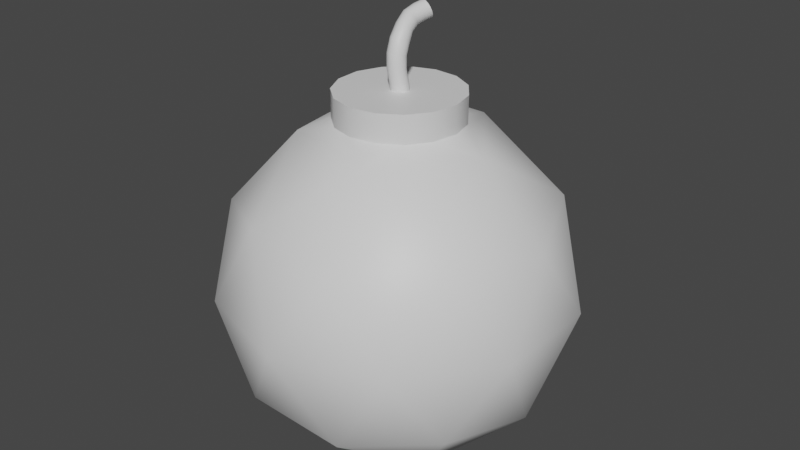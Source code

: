 # Source: bomb.blend  (saved by Blender 2.90.8; exported with 4.5.12 LTS)
import bpy
from mathutils import Matrix  # noqa: F401  (used for matrix-valued properties, if any)

bpy.ops.wm.read_factory_settings(use_empty=True)
scene = bpy.context.scene
scene.name = 'Scene'

# ---- collections
col_collection = bpy.data.collections.new('Collection'); scene.collection.children.link(col_collection)

# ---- materials (node trees are filled in below, after node groups)
mat_metal = bpy.data.materials.new('Metal')
mat_metal.use_transparent_shadow = False
mat_whick = bpy.data.materials.new('Whick')
mat_whick.use_transparent_shadow = False

# ---- material node trees
mat_metal.use_nodes = True; mat_metal.node_tree.nodes.clear()
_N = mat_metal.node_tree.nodes; _L = mat_metal.node_tree.links
n0 = _N.new('ShaderNodeBsdfPrincipled'); n0.name = 'Principled BSDF'; n0.location = (10, 300)
n0.distribution = 'GGX'
n0.subsurface_method = 'BURLEY'
n0.inputs[3].default_value = 1.45
n0.inputs[27].default_value = (0.0, 0.0, 0.0, 1.0)
n0.inputs[28].default_value = 1.0
n1 = _N.new('ShaderNodeOutputMaterial'); n1.name = 'Material Output'; n1.location = (300, 300)
_L.new(n0.outputs[0], n1.inputs[0])
n1.is_active_output = True
mat_whick.use_nodes = True; mat_whick.node_tree.nodes.clear()
_N = mat_whick.node_tree.nodes; _L = mat_whick.node_tree.links
n0 = _N.new('ShaderNodeBsdfPrincipled'); n0.name = 'Principled BSDF'; n0.location = (10, 300)
n0.distribution = 'GGX'
n0.subsurface_method = 'BURLEY'
n0.inputs[3].default_value = 1.45
n0.inputs[27].default_value = (0.0, 0.0, 0.0, 1.0)
n0.inputs[28].default_value = 1.0
n1 = _N.new('ShaderNodeOutputMaterial'); n1.name = 'Material Output'; n1.location = (300, 300)
_L.new(n0.outputs[0], n1.inputs[0])
n1.is_active_output = True

# ---- world
world_world = bpy.data.worlds.new('World'); scene.world = world_world
world_world.use_nodes = True; world_world.node_tree.nodes.clear()
_N = world_world.node_tree.nodes; _L = world_world.node_tree.links
n0 = _N.new('ShaderNodeOutputWorld'); n0.name = 'World Output'; n0.location = (300, 300)
n1 = _N.new('ShaderNodeBackground'); n1.name = 'Background'; n1.location = (10, 300)
n1.inputs[0].default_value = (0.05088, 0.05088, 0.05088, 1.0)
_L.new(n1.outputs[0], n0.inputs[0])
n0.is_active_output = True
world_world.color = (0.05088, 0.05088, 0.05088)
world_world.use_sun_shadow = False
world_world.sun_shadow_jitter_overblur = 0.0

# ---- meshes
me_icosphere_001 = bpy.data.meshes.new('Icosphere.001')
me_icosphere_001.from_pydata([(0.0, 0.0, 0.0), (0.7236, -0.5257, 0.406), (-0.2764, -0.8506, 0.406), (-0.8944, 0.0, 0.406), (-0.2764, 0.8506, 0.406), (0.7236, 0.5257, 0.406), (0.2764, -0.8506, 1.3), (-0.7236, -0.5257, 1.3), (-0.7236, 0.5257, 1.3), (0.2764, 0.8506, 1.3), (0.8944, 0.0, 1.3), (-0.1625, -0.5, 0.0), (0.4253, -0.309, 0.0), (0.2629, -0.809, 0.3275), (0.8506, 0.0, 0.3275), (0.4253, 0.309, 0.0), (-0.5257, 0.0, 0.0), (-0.6882, -0.5, 0.3275), (-0.1625, 0.5, 0.0), (-0.6882, 0.5, 0.3275), (0.2629, 0.809, 0.3275), (0.9511, -0.309, 0.8532), (0.9511, 0.309, 0.8532), (0.0, -1.0, 0.8532), (0.5878, -0.809, 0.8532), (-0.9511, -0.309, 0.8532), (-0.5878, -0.809, 0.8532), (-0.5878, 0.809, 0.8532), (-0.9511, 0.309, 0.8532), (0.5878, 0.809, 0.8532), (0.0, 1.0, 0.8532), (0.6882, -0.5, 1.379), (-0.2629, -0.809, 1.379), (-0.8506, 0.0, 1.379), (-0.2629, 0.809, 1.379), (0.6882, 0.5, 1.379), (0.1625, -0.5, 1.704), (0.5257, 0.0, 1.704), (-0.4253, -0.309, 1.704), (-0.4253, 0.309, 1.704), (0.1625, 0.5, 1.704), (0.1176, -0.3299, 1.782), (-0.2774, -0.2138, 1.782), (-0.289, 0.1978, 1.782), (0.0988, 0.336, 1.782), (0.3501, 0.009866, 1.782), (0.2416, -0.2536, 1.782), (0.3238, -0.1334, 1.782), (-0.1665, -0.3081, 1.782), (-0.02678, -0.3492, 1.782), (-0.3445, 0.06314, 1.782), (-0.3404, -0.08244, 1.782), (-0.04641, 0.3472, 1.782), (-0.1836, 0.2983, 1.782), (0.3158, 0.1514, 1.782), (0.2269, 0.2668, 1.782), (0.3501, 0.009866, 1.936), (0.1176, -0.3299, 1.936), (-0.2774, -0.2138, 1.936), (-0.289, 0.1978, 1.936), (0.0988, 0.336, 1.936), (0.2416, -0.2536, 1.936), (0.3238, -0.1334, 1.936), (-0.1665, -0.3081, 1.936), (-0.02678, -0.3492, 1.936), (-0.3445, 0.06314, 1.936), (-0.3404, -0.08244, 1.936), (-0.04641, 0.3472, 1.936), (-0.1836, 0.2983, 1.936), (0.3158, 0.1514, 1.936), (0.2269, 0.2668, 1.936), (0.05047, 0.003265, 1.936), (0.01695, -0.04667, 1.936), (-0.04, -0.02952, 1.936), (-0.04167, 0.03109, 1.936), (0.01424, 0.05178, 1.936), (0.03483, -0.03547, 1.936), (0.04668, -0.01781, 1.936), (-0.024, -0.04343, 1.936), (-0.003862, -0.04949, 1.936), (-0.04966, 0.01114, 1.936), (-0.04907, -0.01027, 1.936), (-0.006691, 0.05358, 1.936), (-0.02647, 0.04617, 1.936), (0.04553, 0.02416, 1.936), (0.03271, 0.04128, 1.936), (0.05047, 0.003265, 1.936), (0.01695, -0.04667, 1.936), (-0.04, -0.02952, 1.936), (-0.04167, 0.03109, 1.936), (0.01424, 0.05178, 1.936), (0.03483, -0.03547, 1.936), (0.04668, -0.01781, 1.936), (-0.024, -0.04343, 1.936), (-0.003862, -0.04949, 1.936), (-0.04966, 0.01114, 1.936), (-0.04907, -0.01027, 1.936), (-0.006691, 0.05358, 1.936), (-0.02647, 0.04617, 1.936), (0.04553, 0.02416, 1.936), (0.03271, 0.04128, 1.936), (-0.03377, 0.2382, 2.277), (0.001379, 0.2311, 2.256), (0.04482, 0.2003, 2.283), (0.03561, 0.2111, 2.267), (-0.03135, 0.08064, 2.315), (-0.009974, 0.007097, 2.276), (-0.003862, -0.05043, 2.214), (-0.003862, -0.07485, 2.136), (-0.003862, -0.07468, 2.058), (-0.003862, -0.0596, 1.99), (0.01695, -0.05681, 1.99), (0.01695, -0.07176, 2.057), (0.01695, -0.07168, 2.135), (0.01695, -0.04685, 2.212), (0.01048, 0.008774, 2.274), (-0.01088, 0.07799, 2.313), (-0.05951, 0.1688, 2.318), (-0.06574, 0.1, 2.299), (-0.04865, 0.02498, 2.263), (-0.04, -0.02981, 2.206), (-0.04, -0.05558, 2.132), (-0.04, -0.05591, 2.057), (-0.04, -0.04056, 1.99), (-0.024, -0.05385, 1.99), (-0.024, -0.06899, 2.057), (-0.024, -0.06898, 2.135), (-0.024, -0.04349, 2.211), (-0.03086, 0.01277, 2.272), (-0.05081, 0.08834, 2.31), (0.02118, 0.1103, 2.254), (0.03113, 0.06084, 2.226), (0.04453, 0.01987, 2.18), (0.04553, -0.004321, 2.119), (0.04553, -0.005326, 2.052), (0.04553, 0.01053, 1.989), (0.03271, 0.02727, 1.988), (0.03271, 0.01144, 2.049), (0.03271, 0.01294, 2.113), (0.03013, 0.03618, 2.17), (0.01717, 0.0754, 2.213), (0.01029, 0.1227, 2.24), (0.01848, 0.1694, 2.254), (-0.06517, 0.1796, 2.3), (-0.07337, 0.1135, 2.283), (-0.05993, 0.04151, 2.25), (-0.04907, -0.01166, 2.197), (-0.04907, -0.03747, 2.128), (-0.04907, -0.03838, 2.056), (-0.04907, -0.02259, 1.99), (-0.05221, 0.1928, 2.263), (-0.06266, 0.1358, 2.249), (-0.05612, 0.07501, 2.221), (-0.04323, 0.02694, 2.176), (-0.04167, 0.002315, 2.116), (-0.04167, 0.001056, 2.051), (-0.04167, 0.01716, 1.989), (-0.04966, -0.002201, 1.99), (-0.04966, -0.01826, 2.053), (-0.04966, -0.01702, 2.123), (-0.04989, 0.008096, 2.187), (-0.0626, 0.0592, 2.236), (-0.07226, 0.1261, 2.265), (-0.06258, 0.1881, 2.281), (0.01424, 0.03779, 1.988), (0.01424, 0.022, 2.047), (0.01424, 0.02404, 2.109), (0.01029, 0.04778, 2.163), (-0.001799, 0.08696, 2.205), (-0.006506, 0.1334, 2.231), (-0.01641, 0.1884, 2.244), (-0.02653, 0.1398, 2.23), (-0.02266, 0.09165, 2.203), (-0.01092, 0.05074, 2.162), (-0.006691, 0.02629, 2.108), (-0.006691, 0.02411, 2.046), (-0.006691, 0.03972, 1.988), (-0.02647, 0.03217, 1.988), (-0.02647, 0.01625, 2.048), (-0.02647, 0.01787, 2.111), (-0.0296, 0.04186, 2.167), (-0.04188, 0.08648, 2.209), (-0.04642, 0.1406, 2.236), (0.02441, 0.098, 2.272), (0.03795, 0.04516, 2.241), (0.05045, 0.0007999, 2.191), (0.05047, -0.02426, 2.125), (0.05047, -0.02539, 2.054), (0.05047, -0.009643, 1.99), (0.03483, -0.04638, 1.99), (0.03483, -0.06162, 2.057), (0.03483, -0.06136, 2.134), (0.03483, -0.03555, 2.208), (0.02685, 0.01701, 2.267), (0.007056, 0.08054, 2.303), (0.009433, 0.1395, 2.323), (0.04668, -0.02976, 1.99), (0.04668, -0.04528, 2.056), (0.04668, -0.04461, 2.13), (0.04668, -0.01854, 2.2), (0.03649, 0.02987, 2.255), (0.01945, 0.08763, 2.289), (0.02299, 0.1419, 2.307), (0.008355, 0.1888, 2.347), (0.02632, 0.1852, 2.337), (-0.01105, 0.1964, 2.35), (-0.04657, 0.2277, 2.314), (0.02025, 0.222, 2.258), (0.04628, 0.1915, 2.302), (-0.04111, 0.2177, 2.332), (0.03973, 0.1861, 2.321), (-0.02855, 0.2066, 2.344), (-0.04397, 0.235, 2.295), (-0.01773, 0.2368, 2.263), (-0.02864, 0.148, 2.335), (-0.008827, 0.1416, 2.333), (-0.04658, 0.1576, 2.33), (0.02792, 0.1583, 2.27), (0.002805, 0.1801, 2.245), (-0.03587, 0.1929, 2.25), (0.02952, 0.1486, 2.288)], [], [(0, 12, 11), (1, 12, 14), (0, 11, 16), (0, 16, 18), (0, 18, 15), (21, 10, 31, 24), (23, 6, 32, 26), (19, 3, 28, 27), (4, 19, 27), (5, 20, 29), (1, 21, 24), (2, 23, 26), (3, 25, 28), (4, 27, 30), (5, 29, 22), (35, 9, 40, 37), (7, 32, 38), (8, 33, 39), (18, 4, 20, 15), (10, 35, 37), (54, 37, 40), (18, 16, 19, 4), (52, 40, 39), (34, 8, 39), (50, 39, 38), (31, 37, 36, 6), (48, 38, 36), (46, 36, 37), (31, 10, 37), (17, 26, 25, 3), (29, 9, 35), (13, 24, 23, 2), (27, 8, 34), (28, 33, 8), (14, 22, 21, 1), (26, 32, 7), (20, 4, 30, 29), (24, 31, 6), (22, 29, 35, 10), (29, 30, 9), (25, 7, 33, 28), (27, 28, 8), (14, 12, 15, 5), (25, 26, 7), (17, 2, 26), (23, 24, 6), (13, 1, 24), (21, 22, 10), (14, 5, 22), (15, 20, 5), (11, 12, 13, 2), (11, 2, 17, 16), (16, 3, 19), (16, 17, 3), (34, 39, 40, 9), (33, 7, 38, 39), (12, 0, 15), (32, 6, 36, 38), (12, 1, 13), (47, 45, 56, 62), (48, 49, 64, 63), (52, 67, 60, 44), (43, 59, 68, 53), (44, 60, 70, 55), (55, 70, 69, 54), (41, 46, 61, 57), (53, 68, 67, 52), (42, 48, 63, 58), (54, 69, 56, 45), (49, 41, 57, 64), (50, 65, 59, 43), (61, 62, 77, 76), (51, 42, 58, 66), (46, 47, 62, 61), (63, 64, 79, 78), (64, 57, 72, 79), (37, 45, 47), (48, 42, 38), (53, 52, 39), (30, 27, 34, 9), (50, 43, 39), (39, 43, 53), (54, 45, 37), (62, 56, 71, 77), (58, 63, 78, 73), (36, 41, 49), (38, 42, 51), (60, 67, 82, 75), (47, 46, 37), (49, 48, 36), (40, 44, 55), (69, 70, 85, 84), (67, 68, 83, 82), (55, 54, 40), (57, 61, 76, 72), (70, 60, 75, 85), (68, 59, 74, 83), (52, 44, 40), (65, 66, 81, 80), (46, 41, 36), (51, 50, 38), (51, 66, 65, 50), (59, 65, 80, 74), (56, 69, 84, 71), (66, 58, 73, 81), (95, 96, 149, 157), (157, 149, 148, 158), (158, 148, 147, 159), (159, 147, 146, 160), (160, 146, 145, 161), (161, 145, 144, 162), (162, 144, 143, 163), (98, 89, 156, 177), (177, 156, 155, 178), (178, 155, 154, 179), (179, 154, 153, 180), (180, 153, 152, 181), (181, 152, 151, 182), (182, 151, 150, 219), (93, 94, 110, 124), (124, 110, 109, 125), (125, 109, 108, 126), (126, 108, 107, 127), (127, 107, 106, 128), (128, 106, 105, 129), (129, 105, 214, 216), (92, 86, 188, 196), (196, 188, 187, 197), (197, 187, 186, 198), (198, 186, 185, 199), (199, 185, 184, 200), (200, 184, 183, 201), (201, 183, 220, 202), (91, 92, 196, 189), (189, 196, 197, 190), (190, 197, 198, 191), (191, 198, 199, 192), (192, 199, 200, 193), (193, 200, 201, 194), (194, 201, 202, 195), (87, 91, 189, 111), (111, 189, 190, 112), (112, 190, 191, 113), (113, 191, 192, 114), (114, 192, 193, 115), (115, 193, 194, 116), (116, 194, 195, 215), (86, 99, 135, 188), (188, 135, 134, 187), (187, 134, 133, 186), (186, 133, 132, 185), (185, 132, 131, 184), (184, 131, 130, 183), (183, 130, 217, 220), (90, 97, 176, 164), (164, 176, 175, 165), (165, 175, 174, 166), (166, 174, 173, 167), (167, 173, 172, 168), (168, 172, 171, 169), (169, 171, 170, 218), (97, 98, 177, 176), (176, 177, 178, 175), (175, 178, 179, 174), (174, 179, 180, 173), (173, 180, 181, 172), (172, 181, 182, 171), (171, 182, 219, 170), (100, 90, 164, 136), (136, 164, 165, 137), (137, 165, 166, 138), (138, 166, 167, 139), (139, 167, 168, 140), (140, 168, 169, 141), (141, 169, 218, 142), (89, 95, 157, 156), (156, 157, 158, 155), (155, 158, 159, 154), (154, 159, 160, 153), (153, 160, 161, 152), (152, 161, 162, 151), (151, 162, 163, 150), (96, 88, 123, 149), (149, 123, 122, 148), (148, 122, 121, 147), (147, 121, 120, 146), (146, 120, 119, 145), (145, 119, 118, 144), (144, 118, 117, 143), (99, 100, 136, 135), (135, 136, 137, 134), (134, 137, 138, 133), (133, 138, 139, 132), (132, 139, 140, 131), (131, 140, 141, 130), (130, 141, 142, 217), (88, 93, 124, 123), (123, 124, 125, 122), (122, 125, 126, 121), (121, 126, 127, 120), (120, 127, 128, 119), (119, 128, 129, 118), (118, 129, 216, 117), (94, 87, 111, 110), (110, 111, 112, 109), (109, 112, 113, 108), (108, 113, 114, 107), (107, 114, 115, 106), (106, 115, 116, 105), (105, 116, 215, 214), (203, 204, 210, 208, 103, 104, 207, 102, 213, 101, 212, 206, 209, 211, 205), (214, 215, 203, 205), (117, 216, 211, 209), (217, 142, 104, 103), (143, 117, 209, 206), (150, 163, 212, 101), (142, 218, 207, 104), (170, 219, 213, 102), (218, 170, 102, 207), (220, 217, 103, 208), (215, 195, 204, 203), (195, 202, 210, 204), (202, 220, 208, 210), (216, 214, 205, 211), (219, 150, 101, 213), (163, 143, 206, 212)])
me_icosphere_001.polygons.foreach_set('use_smooth', [True] * 226)
me_icosphere_001.polygons.foreach_set('material_index', [0, 0, 0, 0, 0, 0, 0, 0, 0, 0, 0, 0, 0, 0, 0, 0, 0, 0, 0, 0, 0, 0, 0, 0, 0, 0, 0, 0, 0, 0, 0, 0, 0, 0, 0, 0, 0, 0, 0, 0, 0, 0, 0, 0, 0, 0, 0, 0, 0, 0, 0, 0, 0, 0, 0, 0, 0, 0, 0, 0, 0, 0, 0, 0, 0, 0, 0, 0, 0, 0, 0, 0, 0, 0, 0, 0, 0, 0, 0, 0, 0, 0, 0, 0, 0, 0, 0, 0, 0, 0, 0, 0, 0, 0, 0, 0, 0, 0, 0, 0, 0, 0, 0, 0, 0, 1, 1, 1, 1, 1, 1, 1, 1, 1, 1, 1, 1, 1, 1, 1, 1, 1, 1, 1, 1, 1, 1, 1, 1, 1, 1, 1, 1, 1, 1, 1, 1, 1, 1, 1, 1, 1, 1, 1, 1, 1, 1, 1, 1, 1, 1, 1, 1, 1, 1, 1, 1, 1, 1, 1, 1, 1, 1, 1, 1, 1, 1, 1, 1, 1, 1, 1, 1, 1, 1, 1, 1, 1, 1, 1, 1, 1, 1, 1, 1, 1, 1, 1, 1, 1, 1, 1, 1, 1, 1, 1, 1, 1, 1, 1, 1, 1, 1, 1, 1, 1, 1, 1, 1, 1, 1, 1, 1, 1, 1, 1, 1, 1, 1, 1, 1, 1, 1, 1, 1, 1])
_k = set([(41, 46), (41, 49), (42, 48), (42, 51), (43, 50), (43, 53), (44, 52), (44, 55), (45, 47), (45, 54), (46, 47), (48, 49), (50, 51), (52, 53), (54, 55), (56, 62), (56, 69), (57, 61), (57, 64), (58, 63), (58, 66), (59, 65), (59, 68), (60, 67), (60, 70), (61, 62), (63, 64), (65, 66), (67, 68), (69, 70), (71, 77), (71, 84), (72, 76), (72, 79), (73, 78), (73, 81), (74, 80), (74, 83), (75, 82), (75, 85), (76, 77), (78, 79), (80, 81), (82, 83), (84, 85), (86, 92), (86, 99), (87, 91), (87, 94), (88, 93), (88, 96), (89, 95), (89, 98), (90, 97), (90, 100), (91, 92), (93, 94), (95, 96), (97, 98), (99, 100), (101, 212), (101, 213), (102, 207), (102, 213), (103, 104), (103, 208), (104, 207), (203, 204), (203, 205), (204, 210), (205, 211), (206, 209), (206, 212), (208, 210), (209, 211)])
me_icosphere_001.attributes.new('sharp_edge', 'BOOLEAN', 'EDGE').data.foreach_set('value', [ (min(e.vertices), max(e.vertices)) in _k for e in me_icosphere_001.edges])
_uv = me_icosphere_001.uv_layers.new(name='UVMap')
_uv.uv.foreach_set('vector', [0.08129, 0.3809, 0.08109, 0.3808, 0.0813, 0.3807, 0.08086, 0.3807, 0.08109, 0.3808, 0.08089, 0.381, 0.08129, 0.3809, 0.0813, 0.3807, 0.08149, 0.3808, 0.08129, 0.3809, 0.08149, 0.3808, 0.08141, 0.3811, 0.08129, 0.3809, 0.08141, 0.3811, 0.08116, 0.381, 0.08052, 0.3809, 0.08004, 0.3812, 0.07992, 0.3804, 0.08069, 0.3804, 0.08108, 0.3801, 0.08057, 0.3798, 0.08134, 0.3794, 0.08155, 0.3802, 0.08168, 0.381, 0.08173, 0.3808, 0.08205, 0.3809, 0.08189, 0.3814, 0.08155, 0.3813, 0.08168, 0.381, 0.08189, 0.3814, 0.081, 0.3812, 0.08127, 0.3813, 0.08102, 0.3816, 0.08086, 0.3807, 0.08052, 0.3809, 0.08069, 0.3804, 0.08131, 0.3804, 0.08108, 0.3801, 0.08155, 0.3802, 0.08173, 0.3808, 0.08192, 0.3805, 0.08205, 0.3809, 0.08155, 0.3813, 0.08189, 0.3814, 0.0815, 0.3816, 0.081, 0.3812, 0.08102, 0.3816, 0.08065, 0.3813, 0.08037, 0.382, 0.08124, 0.3822, 0.0811, 0.3854, 0.07698, 0.3821, 0.08209, 0.3799, 0.08134, 0.3794, 0.08401, 0.3774, 0.08251, 0.3813, 0.0827, 0.3805, 0.08555, 0.3824, 0.08141, 0.3811, 0.08155, 0.3813, 0.08127, 0.3813, 0.08116, 0.381, 0.08004, 0.3812, 0.08037, 0.382, 0.07698, 0.3821, 0.07691, 0.3846, 0.07698, 0.3821, 0.0811, 0.3854, 0.08141, 0.3811, 0.08149, 0.3808, 0.08168, 0.381, 0.08155, 0.3813, 0.08352, 0.3862, 0.0811, 0.3854, 0.08555, 0.3824, 0.08211, 0.3821, 0.08251, 0.3813, 0.08555, 0.3824, 0.08701, 0.3804, 0.08555, 0.3824, 0.08401, 0.3774, 0.07992, 0.3804, 0.07698, 0.3821, 0.07887, 0.3772, 0.08057, 0.3798, 0.08255, 0.3754, 0.08401, 0.3774, 0.07887, 0.3772, 0.07651, 0.3779, 0.07887, 0.3772, 0.07698, 0.3821, 0.07992, 0.3804, 0.08004, 0.3812, 0.07698, 0.3821, 0.08155, 0.3806, 0.08155, 0.3802, 0.08192, 0.3805, 0.08173, 0.3808, 0.08102, 0.3816, 0.08124, 0.3822, 0.08037, 0.382, 0.08106, 0.3805, 0.08069, 0.3804, 0.08108, 0.3801, 0.08131, 0.3804, 0.08189, 0.3814, 0.08251, 0.3813, 0.08211, 0.3821, 0.08205, 0.3809, 0.0827, 0.3805, 0.08251, 0.3813, 0.08089, 0.381, 0.08065, 0.3813, 0.08052, 0.3809, 0.08086, 0.3807, 0.08155, 0.3802, 0.08134, 0.3794, 0.08209, 0.3799, 0.08127, 0.3813, 0.08155, 0.3813, 0.0815, 0.3816, 0.08102, 0.3816, 0.08069, 0.3804, 0.07992, 0.3804, 0.08057, 0.3798, 0.08065, 0.3813, 0.08102, 0.3816, 0.08037, 0.382, 0.08004, 0.3812, 0.08102, 0.3816, 0.0815, 0.3816, 0.08124, 0.3822, 0.08192, 0.3805, 0.08209, 0.3799, 0.0827, 0.3805, 0.08205, 0.3809, 0.08189, 0.3814, 0.08205, 0.3809, 0.08251, 0.3813, 0.08089, 0.381, 0.08109, 0.3808, 0.08116, 0.381, 0.081, 0.3812, 0.08192, 0.3805, 0.08155, 0.3802, 0.08209, 0.3799, 0.08155, 0.3806, 0.08131, 0.3804, 0.08155, 0.3802, 0.08108, 0.3801, 0.08069, 0.3804, 0.08057, 0.3798, 0.08106, 0.3805, 0.08086, 0.3807, 0.08069, 0.3804, 0.08052, 0.3809, 0.08065, 0.3813, 0.08004, 0.3812, 0.08089, 0.381, 0.081, 0.3812, 0.08065, 0.3813, 0.08116, 0.381, 0.08127, 0.3813, 0.081, 0.3812, 0.0813, 0.3807, 0.08109, 0.3808, 0.08106, 0.3805, 0.08131, 0.3804, 0.0813, 0.3807, 0.08131, 0.3804, 0.08155, 0.3806, 0.08149, 0.3808, 0.08149, 0.3808, 0.08173, 0.3808, 0.08168, 0.381, 0.08149, 0.3808, 0.08155, 0.3806, 0.08173, 0.3808, 0.08211, 0.3821, 0.08555, 0.3824, 0.0811, 0.3854, 0.08124, 0.3822, 0.0827, 0.3805, 0.08209, 0.3799, 0.08401, 0.3774, 0.08555, 0.3824, 0.08109, 0.3808, 0.08129, 0.3809, 0.08116, 0.381, 0.08134, 0.3794, 0.08057, 0.3798, 0.07887, 0.3772, 0.08401, 0.3774, 0.08109, 0.3808, 0.08086, 0.3807, 0.08106, 0.3805, 0.07611, 0.38, 0.07572, 0.3824, 0.07275, 0.3832, 0.07275, 0.3795, 0.08255, 0.3754, 0.08054, 0.3757, 0.07982, 0.3725, 0.08316, 0.3724, 0.08352, 0.3862, 0.08463, 0.3893, 0.08084, 0.3899, 0.08109, 0.3867, 0.08682, 0.3828, 0.08983, 0.384, 0.08772, 0.3872, 0.08504, 0.3848, 0.08109, 0.3867, 0.08084, 0.3899, 0.07729, 0.3888, 0.07875, 0.3856, 0.07875, 0.3856, 0.07729, 0.3888, 0.07439, 0.3866, 0.07691, 0.3846, 0.07812, 0.3762, 0.07651, 0.3779, 0.0739, 0.3763, 0.07645, 0.3737, 0.08504, 0.3848, 0.08772, 0.3872, 0.08463, 0.3893, 0.08352, 0.3862, 0.08475, 0.3763, 0.08255, 0.3754, 0.08316, 0.3724, 0.08657, 0.3738, 0.07691, 0.3846, 0.07439, 0.3866, 0.07275, 0.3832, 0.07572, 0.3824, 0.08054, 0.3757, 0.07812, 0.3762, 0.07645, 0.3737, 0.07982, 0.3725, 0.08701, 0.3804, 0.0903, 0.3801, 0.08983, 0.384, 0.08682, 0.3828, 0.0739, 0.3763, 0.07275, 0.3795, 0.08387, 0.3829, 0.08362, 0.3839, 0.08604, 0.3785, 0.08475, 0.3763, 0.08657, 0.3738, 0.08908, 0.3766, 0.07651, 0.3779, 0.07611, 0.38, 0.07275, 0.3795, 0.0739, 0.3763, 0.08316, 0.3724, 0.07982, 0.3725, 0.08199, 0.3857, 0.08077, 0.3853, 0.07982, 0.3725, 0.07645, 0.3737, 0.08298, 0.3849, 0.08199, 0.3857, 0.07698, 0.3821, 0.07572, 0.3824, 0.07611, 0.38, 0.08255, 0.3754, 0.08475, 0.3763, 0.08401, 0.3774, 0.08504, 0.3848, 0.08352, 0.3862, 0.08555, 0.3824, 0.0815, 0.3816, 0.08189, 0.3814, 0.08211, 0.3821, 0.08124, 0.3822, 0.08701, 0.3804, 0.08682, 0.3828, 0.08555, 0.3824, 0.08555, 0.3824, 0.08682, 0.3828, 0.08504, 0.3848, 0.07691, 0.3846, 0.07572, 0.3824, 0.07698, 0.3821, 0.07275, 0.3795, 0.07275, 0.3832, 0.08368, 0.3819, 0.08387, 0.3829, 0.08657, 0.3738, 0.08316, 0.3724, 0.08077, 0.3853, 0.0798, 0.3845, 0.07887, 0.3772, 0.07812, 0.3762, 0.08054, 0.3757, 0.08401, 0.3774, 0.08475, 0.3763, 0.08604, 0.3785, 0.08084, 0.3899, 0.08463, 0.3893, 0.08079, 0.3807, 0.08156, 0.3809, 0.07611, 0.38, 0.07651, 0.3779, 0.07698, 0.3821, 0.08054, 0.3757, 0.08255, 0.3754, 0.07887, 0.3772, 0.0811, 0.3854, 0.08109, 0.3867, 0.07875, 0.3856, 0.07439, 0.3866, 0.07729, 0.3888, 0.08235, 0.3808, 0.08312, 0.3812, 0.08463, 0.3893, 0.08772, 0.3872, 0.07999, 0.3809, 0.08079, 0.3807, 0.07875, 0.3856, 0.07691, 0.3846, 0.0811, 0.3854, 0.07645, 0.3737, 0.0739, 0.3763, 0.08362, 0.3839, 0.08298, 0.3849, 0.07729, 0.3888, 0.08084, 0.3899, 0.08156, 0.3809, 0.08235, 0.3808, 0.08772, 0.3872, 0.08983, 0.384, 0.07935, 0.3815, 0.07999, 0.3809, 0.08352, 0.3862, 0.08109, 0.3867, 0.0811, 0.3854, 0.0903, 0.3801, 0.08908, 0.3766, 0.07921, 0.3835, 0.07905, 0.3825, 0.07651, 0.3779, 0.07812, 0.3762, 0.07887, 0.3772, 0.08604, 0.3785, 0.08701, 0.3804, 0.08401, 0.3774, 0.08604, 0.3785, 0.08908, 0.3766, 0.0903, 0.3801, 0.08701, 0.3804, 0.08983, 0.384, 0.0903, 0.3801, 0.07905, 0.3825, 0.07935, 0.3815, 0.07275, 0.3832, 0.07439, 0.3866, 0.08312, 0.3812, 0.08368, 0.3819, 0.08908, 0.3766, 0.08657, 0.3738, 0.0798, 0.3845, 0.07921, 0.3835, 0.7126, 0.02932, 0.7154, 0.02932, 0.7163, 0.03729, 0.7137, 0.03729, 0.7137, 0.03729, 0.7163, 0.03729, 0.7176, 0.0463, 0.7153, 0.0463, 0.7153, 0.0463, 0.7176, 0.0463, 0.7184, 0.05537, 0.7161, 0.05537, 0.7161, 0.05537, 0.7184, 0.05537, 0.7188, 0.06405, 0.7164, 0.06405, 0.7164, 0.06405, 0.7188, 0.06405, 0.7185, 0.07274, 0.7161, 0.07274, 0.7161, 0.07274, 0.7185, 0.07274, 0.7172, 0.08165, 0.7149, 0.08165, 0.7149, 0.08165, 0.7172, 0.08165, 0.716, 0.08994, 0.7136, 0.08994, 0.707, 0.02932, 0.7098, 0.02932, 0.7111, 0.03729, 0.7083, 0.03729, 0.7083, 0.03729, 0.7111, 0.03729, 0.7127, 0.0463, 0.7099, 0.0463, 0.7099, 0.0463, 0.7127, 0.0463, 0.7136, 0.05537, 0.7108, 0.05537, 0.7108, 0.05537, 0.7136, 0.05537, 0.7138, 0.06405, 0.711, 0.06405, 0.711, 0.06405, 0.7138, 0.06405, 0.7135, 0.07274, 0.7109, 0.07274, 0.7109, 0.07274, 0.7135, 0.07274, 0.7125, 0.08165, 0.7101, 0.08165, 0.7101, 0.08165, 0.7125, 0.08165, 0.7111, 0.08994, 0.7085, 0.08994, 0.721, 0.02932, 0.7237, 0.02932, 0.7239, 0.03729, 0.7213, 0.03729, 0.7213, 0.03729, 0.7239, 0.03729, 0.7241, 0.0463, 0.7219, 0.0463, 0.7219, 0.0463, 0.7241, 0.0463, 0.7243, 0.05537, 0.7224, 0.05537, 0.7224, 0.05537, 0.7243, 0.05537, 0.7246, 0.06405, 0.7228, 0.06405, 0.7228, 0.06405, 0.7246, 0.06405, 0.7249, 0.07274, 0.7229, 0.07274, 0.7229, 0.07274, 0.7249, 0.07274, 0.7237, 0.08165, 0.7216, 0.08165, 0.7216, 0.08165, 0.7237, 0.08165, 0.7232, 0.08994, 0.7208, 0.08994, 0.732, 0.02932, 0.7348, 0.02932, 0.734, 0.03729, 0.7315, 0.03729, 0.7315, 0.03729, 0.734, 0.03729, 0.7328, 0.0463, 0.7305, 0.0463, 0.7305, 0.0463, 0.7328, 0.0463, 0.7323, 0.05537, 0.7301, 0.05537, 0.7301, 0.05537, 0.7323, 0.05537, 0.7322, 0.06405, 0.7301, 0.06405, 0.7301, 0.06405, 0.7322, 0.06405, 0.7326, 0.07274, 0.7304, 0.07274, 0.7304, 0.07274, 0.7326, 0.07274, 0.7331, 0.08165, 0.7305, 0.08165, 0.7305, 0.08165, 0.7331, 0.08165, 0.7341, 0.08994, 0.7311, 0.08994, 0.7292, 0.02932, 0.732, 0.02932, 0.7315, 0.03729, 0.729, 0.03729, 0.729, 0.03729, 0.7315, 0.03729, 0.7305, 0.0463, 0.7284, 0.0463, 0.7284, 0.0463, 0.7305, 0.0463, 0.7301, 0.05537, 0.7281, 0.05537, 0.7281, 0.05537, 0.7301, 0.05537, 0.7301, 0.06405, 0.7282, 0.06405, 0.7282, 0.06405, 0.7301, 0.06405, 0.7304, 0.07274, 0.7285, 0.07274, 0.7285, 0.07274, 0.7304, 0.07274, 0.7305, 0.08165, 0.728, 0.08165, 0.728, 0.08165, 0.7305, 0.08165, 0.7311, 0.08994, 0.7284, 0.08994, 0.7265, 0.02932, 0.7292, 0.02932, 0.729, 0.03729, 0.7264, 0.03729, 0.7264, 0.03729, 0.729, 0.03729, 0.7284, 0.0463, 0.7262, 0.0463, 0.7262, 0.0463, 0.7284, 0.0463, 0.7281, 0.05537, 0.7262, 0.05537, 0.7262, 0.05537, 0.7281, 0.05537, 0.7282, 0.06405, 0.7264, 0.06405, 0.7264, 0.06405, 0.7282, 0.06405, 0.7285, 0.07274, 0.7267, 0.07274, 0.7267, 0.07274, 0.7285, 0.07274, 0.728, 0.08165, 0.7258, 0.08165, 0.7258, 0.08165, 0.728, 0.08165, 0.7284, 0.08994, 0.7257, 0.08994, 0.7348, 0.02932, 0.7375, 0.02932, 0.7366, 0.03729, 0.734, 0.03729, 0.734, 0.03729, 0.7366, 0.03729, 0.7353, 0.0463, 0.7328, 0.0463, 0.7328, 0.0463, 0.7353, 0.0463, 0.7346, 0.05537, 0.7323, 0.05537, 0.7323, 0.05537, 0.7346, 0.05537, 0.7345, 0.06405, 0.7322, 0.06405, 0.7322, 0.06405, 0.7345, 0.06405, 0.7351, 0.07274, 0.7326, 0.07274, 0.7326, 0.07274, 0.7351, 0.07274, 0.7361, 0.08165, 0.7331, 0.08165, 0.7331, 0.08165, 0.7361, 0.08165, 0.7371, 0.08994, 0.7341, 0.08994, 0.7431, 0.02932, 0.7458, 0.02932, 0.7448, 0.03729, 0.7421, 0.03729, 0.7421, 0.03729, 0.7448, 0.03729, 0.7435, 0.0463, 0.7407, 0.0463, 0.7407, 0.0463, 0.7435, 0.0463, 0.7428, 0.05537, 0.74, 0.05537, 0.74, 0.05537, 0.7428, 0.05537, 0.7429, 0.06405, 0.7401, 0.06405, 0.7401, 0.06405, 0.7429, 0.06405, 0.7441, 0.07274, 0.7412, 0.07274, 0.7412, 0.07274, 0.7441, 0.07274, 0.7452, 0.08165, 0.7423, 0.08165, 0.7423, 0.08165, 0.7452, 0.08165, 0.7458, 0.08994, 0.743, 0.08994, 0.7043, 0.02932, 0.707, 0.02932, 0.7083, 0.03729, 0.7056, 0.03729, 0.7056, 0.03729, 0.7083, 0.03729, 0.7099, 0.0463, 0.7072, 0.0463, 0.7072, 0.0463, 0.7099, 0.0463, 0.7108, 0.05537, 0.708, 0.05537, 0.708, 0.05537, 0.7108, 0.05537, 0.711, 0.06405, 0.7082, 0.06405, 0.7082, 0.06405, 0.711, 0.06405, 0.7109, 0.07274, 0.7082, 0.07274, 0.7082, 0.07274, 0.7109, 0.07274, 0.7101, 0.08165, 0.7075, 0.08165, 0.7075, 0.08165, 0.7101, 0.08165, 0.7085, 0.08994, 0.7059, 0.08994, 0.7403, 0.02932, 0.7431, 0.02932, 0.7421, 0.03729, 0.7393, 0.03729, 0.7393, 0.03729, 0.7421, 0.03729, 0.7407, 0.0463, 0.738, 0.0463, 0.738, 0.0463, 0.7407, 0.0463, 0.74, 0.05537, 0.7372, 0.05537, 0.7372, 0.05537, 0.74, 0.05537, 0.7401, 0.06405, 0.7372, 0.06405, 0.7372, 0.06405, 0.7401, 0.06405, 0.7412, 0.07274, 0.7381, 0.07274, 0.7381, 0.07274, 0.7412, 0.07274, 0.7423, 0.08165, 0.7392, 0.08165, 0.7392, 0.08165, 0.7423, 0.08165, 0.743, 0.08994, 0.7401, 0.08994, 0.7098, 0.02932, 0.7126, 0.02932, 0.7137, 0.03729, 0.7111, 0.03729, 0.7111, 0.03729, 0.7137, 0.03729, 0.7153, 0.0463, 0.7127, 0.0463, 0.7127, 0.0463, 0.7153, 0.0463, 0.7161, 0.05537, 0.7136, 0.05537, 0.7136, 0.05537, 0.7161, 0.05537, 0.7164, 0.06405, 0.7138, 0.06405, 0.7138, 0.06405, 0.7164, 0.06405, 0.7161, 0.07274, 0.7135, 0.07274, 0.7135, 0.07274, 0.7161, 0.07274, 0.7149, 0.08165, 0.7125, 0.08165, 0.7125, 0.08165, 0.7149, 0.08165, 0.7136, 0.08994, 0.7111, 0.08994, 0.7154, 0.02932, 0.7182, 0.02932, 0.7188, 0.03729, 0.7163, 0.03729, 0.7163, 0.03729, 0.7188, 0.03729, 0.7198, 0.0463, 0.7176, 0.0463, 0.7176, 0.0463, 0.7198, 0.0463, 0.7204, 0.05537, 0.7184, 0.05537, 0.7184, 0.05537, 0.7204, 0.05537, 0.7209, 0.06405, 0.7188, 0.06405, 0.7188, 0.06405, 0.7209, 0.06405, 0.7208, 0.07274, 0.7185, 0.07274, 0.7185, 0.07274, 0.7208, 0.07274, 0.7194, 0.08165, 0.7172, 0.08165, 0.7172, 0.08165, 0.7194, 0.08165, 0.7184, 0.08994, 0.716, 0.08994, 0.7375, 0.02932, 0.7403, 0.02932, 0.7393, 0.03729, 0.7366, 0.03729, 0.7366, 0.03729, 0.7393, 0.03729, 0.738, 0.0463, 0.7353, 0.0463, 0.7353, 0.0463, 0.738, 0.0463, 0.7372, 0.05537, 0.7346, 0.05537, 0.7346, 0.05537, 0.7372, 0.05537, 0.7372, 0.06405, 0.7345, 0.06405, 0.7345, 0.06405, 0.7372, 0.06405, 0.7381, 0.07274, 0.7351, 0.07274, 0.7351, 0.07274, 0.7381, 0.07274, 0.7392, 0.08165, 0.7361, 0.08165, 0.7361, 0.08165, 0.7392, 0.08165, 0.7401, 0.08994, 0.7371, 0.08994, 0.7182, 0.02932, 0.721, 0.02932, 0.7213, 0.03729, 0.7188, 0.03729, 0.7188, 0.03729, 0.7213, 0.03729, 0.7219, 0.0463, 0.7198, 0.0463, 0.7198, 0.0463, 0.7219, 0.0463, 0.7224, 0.05537, 0.7204, 0.05537, 0.7204, 0.05537, 0.7224, 0.05537, 0.7228, 0.06405, 0.7209, 0.06405, 0.7209, 0.06405, 0.7228, 0.06405, 0.7229, 0.07274, 0.7208, 0.07274, 0.7208, 0.07274, 0.7229, 0.07274, 0.7216, 0.08165, 0.7194, 0.08165, 0.7194, 0.08165, 0.7216, 0.08165, 0.7208, 0.08994, 0.7184, 0.08994, 0.7237, 0.02932, 0.7265, 0.02932, 0.7264, 0.03729, 0.7239, 0.03729, 0.7239, 0.03729, 0.7264, 0.03729, 0.7262, 0.0463, 0.7241, 0.0463, 0.7241, 0.0463, 0.7262, 0.0463, 0.7262, 0.05537, 0.7243, 0.05537, 0.7243, 0.05537, 0.7262, 0.05537, 0.7264, 0.06405, 0.7246, 0.06405, 0.7246, 0.06405, 0.7264, 0.06405, 0.7267, 0.07274, 0.7249, 0.07274, 0.7249, 0.07274, 0.7267, 0.07274, 0.7258, 0.08165, 0.7237, 0.08165, 0.7237, 0.08165, 0.7258, 0.08165, 0.7257, 0.08994, 0.7232, 0.08994, 0.2355, 0.1626, 0.2441, 0.1703, 0.2487, 0.1807, 0.2487, 0.1922, 0.2441, 0.2026, 0.2355, 0.2103, 0.2247, 0.2138, 0.2133, 0.2126, 0.2034, 0.2069, 0.1966, 0.1976, 0.1942, 0.1864, 0.1966, 0.1752, 0.2034, 0.166, 0.2133, 0.1602, 0.2247, 0.1591, 0.7232, 0.08994, 0.7257, 0.08994, 0.7266, 0.09743, 0.7238, 0.09743, 0.7184, 0.08994, 0.7208, 0.08994, 0.721, 0.09743, 0.7182, 0.09743, 0.7371, 0.08994, 0.7401, 0.08994, 0.7402, 0.09743, 0.7375, 0.09743, 0.716, 0.08994, 0.7184, 0.08994, 0.7182, 0.09743, 0.7153, 0.09743, 0.7111, 0.08994, 0.7136, 0.08994, 0.7125, 0.09743, 0.7097, 0.09743, 0.7401, 0.08994, 0.743, 0.08994, 0.743, 0.09743, 0.7402, 0.09743, 0.7059, 0.08994, 0.7085, 0.08994, 0.7069, 0.09743, 0.7042, 0.09743, 0.743, 0.08994, 0.7458, 0.08994, 0.7458, 0.09743, 0.743, 0.09743, 0.7341, 0.08994, 0.7371, 0.08994, 0.7375, 0.09743, 0.7347, 0.09743, 0.7257, 0.08994, 0.7284, 0.08994, 0.7293, 0.09743, 0.7266, 0.09743, 0.7284, 0.08994, 0.7311, 0.08994, 0.732, 0.09743, 0.7293, 0.09743, 0.7311, 0.08994, 0.7341, 0.08994, 0.7347, 0.09743, 0.732, 0.09743, 0.7208, 0.08994, 0.7232, 0.08994, 0.7238, 0.09743, 0.721, 0.09743, 0.7085, 0.08994, 0.7111, 0.08994, 0.7097, 0.09743, 0.7069, 0.09743, 0.7136, 0.08994, 0.716, 0.08994, 0.7153, 0.09743, 0.7125, 0.09743])
me_icosphere_001.materials.append(mat_metal)
me_icosphere_001.materials.append(mat_whick)
me_icosphere_001.use_remesh_fix_poles = True
me_icosphere_001.use_remesh_preserve_attributes = False
me_icosphere_001.use_mirror_vertex_groups = False
me_icosphere_001.update()

# ---- objects
ob_bomb = bpy.data.objects.new('Bomb', me_icosphere_001)

# ---- transforms, parenting, visibility, modifiers, constraints
ob_bomb.location = (0.0, 0.0, 0.0)
ob_bomb.lineart.crease_threshold = 0.0

# ---- collection membership
col_collection.objects.link(ob_bomb)

# ---- scene / render settings (as saved in the file)
scene.frame_start = 1; scene.frame_end = 250; scene.frame_set(0)
scene.render.engine = 'BLENDER_EEVEE_NEXT'
scene.cycles.use_denoising = False
scene.cycles.samples = 128
scene.cycles.sampling_pattern = 'TABULATED_SOBOL'
scene.cycles.use_adaptive_sampling = False
scene.cycles.use_light_tree = False
scene.view_settings.view_transform = 'Filmic'
bpy.context.view_layer.update()

# ---- added for rendering (the .blend has no active camera and no usable light): camera, sun
cam_auto = bpy.data.cameras.new('AutoCamera')
cam_auto.lens = 50.0
cam_auto.sensor_width = 36.0
cam_auto.clip_end = 1000.0
ob_auto_camera = bpy.data.objects.new('AutoCamera', cam_auto)
scene.collection.objects.link(ob_auto_camera)
ob_auto_camera.location = (3.35386, -4.02463, 3.85803)
ob_auto_camera.rotation_euler = (1.09748, -7.21219e-08, 0.694738)
scene.camera = ob_auto_camera
light_auto_sun = bpy.data.lights.new('AutoSun', 'SUN')
light_auto_sun.energy = 3.0
light_auto_sun.angle = 0.0523599
ob_auto_sun = bpy.data.objects.new('AutoSun', light_auto_sun)
scene.collection.objects.link(ob_auto_sun)
ob_auto_sun.rotation_euler = (0.872665, 0.174533, 0.523599)
bpy.context.view_layer.update()
